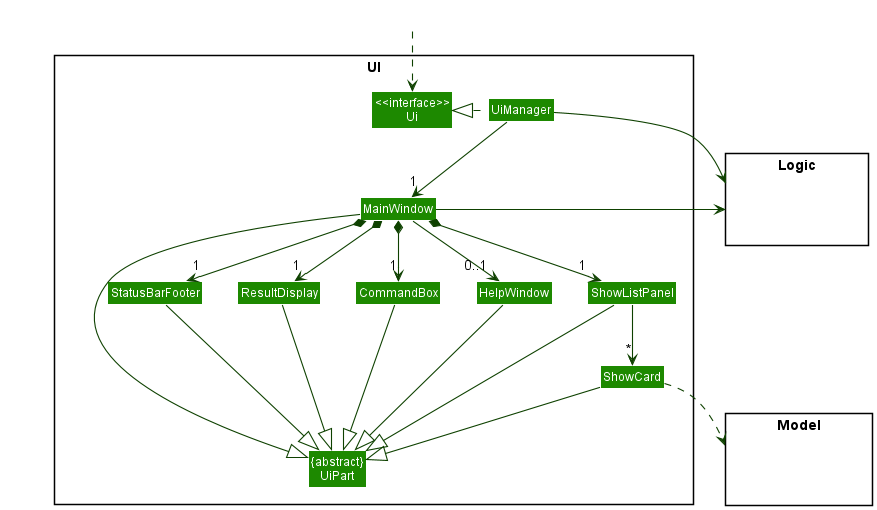

The diagram above was rendered by PlantUML. Its source (embedded in the PNG):
@startuml
!include style.puml
skinparam arrowThickness 1.1
skinparam arrowColor UI_COLOR_T4
skinparam classBackgroundColor UI_COLOR

package UI <<Rectangle>>{
Class "<<interface>>\nUi" as Ui
Class "{abstract}\nUiPart" as UiPart
Class UiManager
Class MainWindow
Class HelpWindow
Class ResultDisplay
Class ShowListPanel
Class ShowCard
Class StatusBarFooter
Class CommandBox
}

package Model <<Rectangle>> {
Class HiddenModel #FFFFFF
}

package Logic <<Rectangle>> {
Class HiddenLogic #FFFFFF
}

Class HiddenOutside #FFFFFF
HiddenOutside ..> Ui

UiManager .left.|> Ui
UiManager -down-> "1" MainWindow
MainWindow *-down->  "1" CommandBox
MainWindow *-down-> "1" ResultDisplay
MainWindow *-down-> "1" ShowListPanel
MainWindow *-down-> "1" StatusBarFooter
MainWindow --> "0..1" HelpWindow

ShowListPanel -down-> "*" ShowCard

MainWindow -left-|> UiPart

ResultDisplay --|> UiPart
CommandBox --|> UiPart
ShowListPanel --|> UiPart
ShowCard --|> UiPart
StatusBarFooter --|> UiPart
HelpWindow --|> UiPart

ShowCard ..> Model
UiManager -right-> Logic
MainWindow -left-> Logic

ShowListPanel -[hidden]left- HelpWindow
HelpWindow -[hidden]left- CommandBox
CommandBox -[hidden]left- ResultDisplay
ResultDisplay -[hidden]left- StatusBarFooter

MainWindow -[hidden]-|> UiPart
@enduml